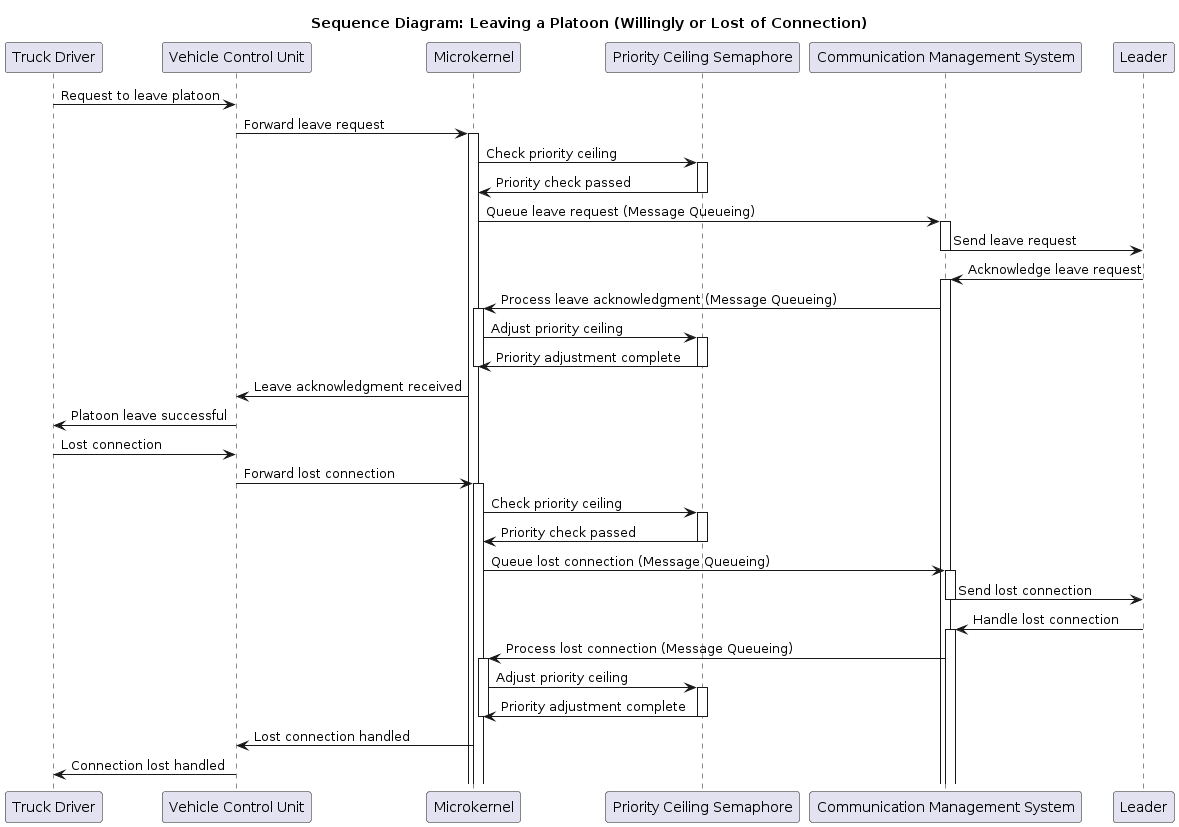

The diagram above was rendered by PlantUML. Its source (embedded in the PNG):
@startuml
title Sequence Diagram: Leaving a Platoon (Willingly or Lost of Connection)

participant "Truck Driver" as TD
participant "Vehicle Control Unit" as VCU
participant "Microkernel" as MK
participant "Priority Ceiling Semaphore" as PCS
participant "Communication Management System" as CMS
participant "Leader" as L

TD -> VCU: Request to leave platoon
VCU -> MK: Forward leave request
activate MK
MK -> PCS: Check priority ceiling
activate PCS
PCS -> MK: Priority check passed
deactivate PCS
MK -> CMS: Queue leave request (Message Queueing)
activate CMS
CMS -> L: Send leave request
deactivate CMS

L -> CMS: Acknowledge leave request
activate CMS
CMS -> MK: Process leave acknowledgment (Message Queueing)
activate MK
MK -> PCS: Adjust priority ceiling
activate PCS
PCS -> MK: Priority adjustment complete
deactivate PCS
deactivate MK
MK -> VCU: Leave acknowledgment received
VCU -> TD: Platoon leave successful

TD -> VCU: Lost connection
VCU -> MK: Forward lost connection
activate MK
MK -> PCS: Check priority ceiling
activate PCS
PCS -> MK: Priority check passed
deactivate PCS
MK -> CMS: Queue lost connection (Message Queueing)
activate CMS
CMS -> L: Send lost connection
deactivate CMS

L -> CMS: Handle lost connection
activate CMS
CMS -> MK: Process lost connection (Message Queueing)
activate MK
MK -> PCS: Adjust priority ceiling
activate PCS
PCS -> MK: Priority adjustment complete
deactivate PCS
deactivate MK
MK -> VCU: Lost connection handled
VCU -> TD: Connection lost handled
@enduml